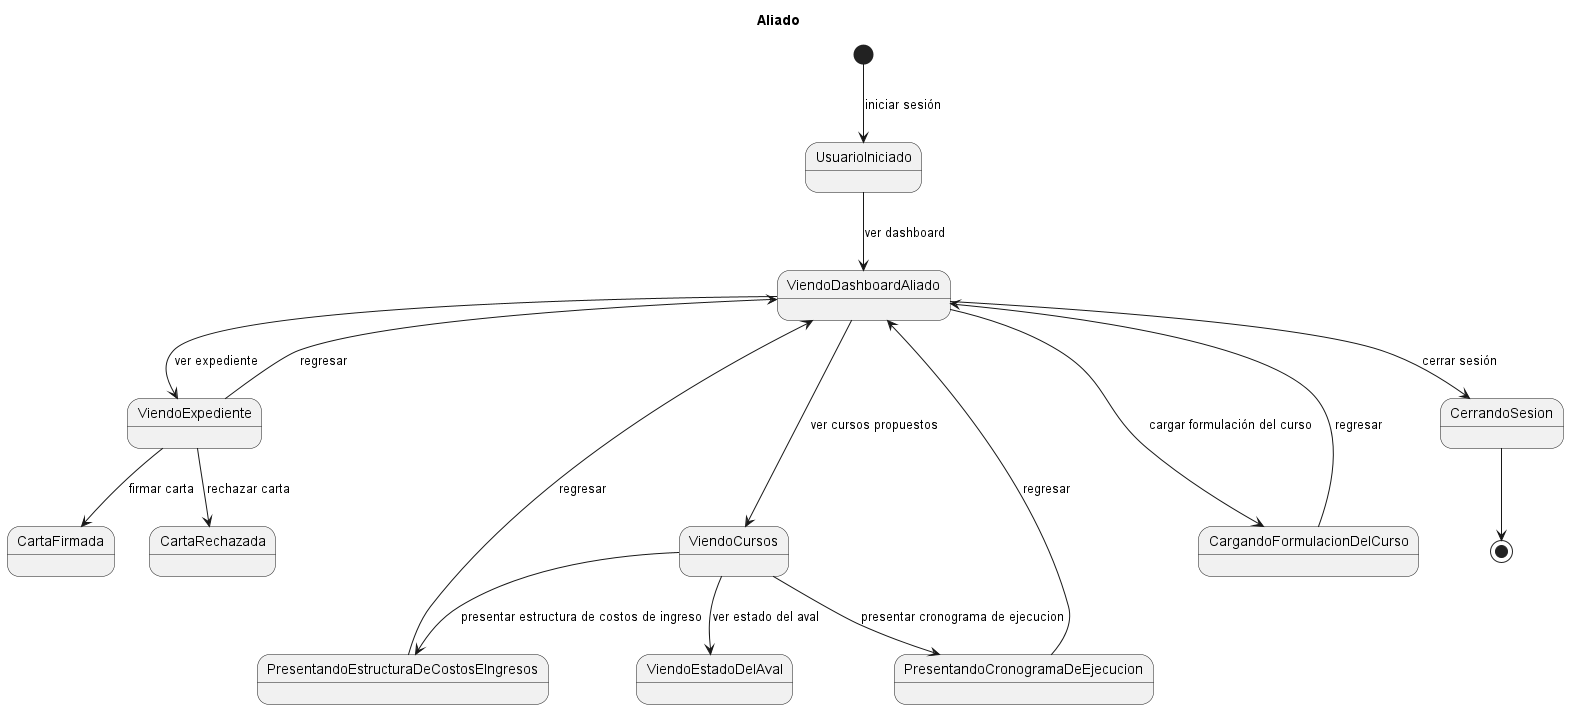

The diagram above was rendered by PlantUML. Its source (embedded in the PNG):
@startuml DisciplinaDeRequisitosDiagramaDeEstadoRelacionAliado
title Aliado

[*] --> UsuarioIniciado : iniciar sesión
UsuarioIniciado --> ViendoDashboardAliado: ver dashboard
ViendoDashboardAliado --> ViendoExpediente : ver expediente
ViendoExpediente --> CartaFirmada : firmar carta
ViendoExpediente --> CartaRechazada : rechazar carta
ViendoExpediente --> ViendoDashboardAliado : regresar
ViendoDashboardAliado ---> ViendoCursos : ver cursos propuestos
ViendoCursos --> ViendoEstadoDelAval : ver estado del aval
ViendoCursos --> PresentandoCronogramaDeEjecucion : presentar cronograma de ejecucion
PresentandoCronogramaDeEjecucion --> ViendoDashboardAliado : regresar
ViendoCursos --> PresentandoEstructuraDeCostosEIngresos : presentar estructura de costos de ingreso
PresentandoEstructuraDeCostosEIngresos --> ViendoDashboardAliado : regresar
ViendoDashboardAliado ---> CargandoFormulacionDelCurso : cargar formulación del curso
CargandoFormulacionDelCurso --> ViendoDashboardAliado : regresar
ViendoDashboardAliado --> CerrandoSesion : cerrar sesión 
CerrandoSesion --> [*]

@enduml